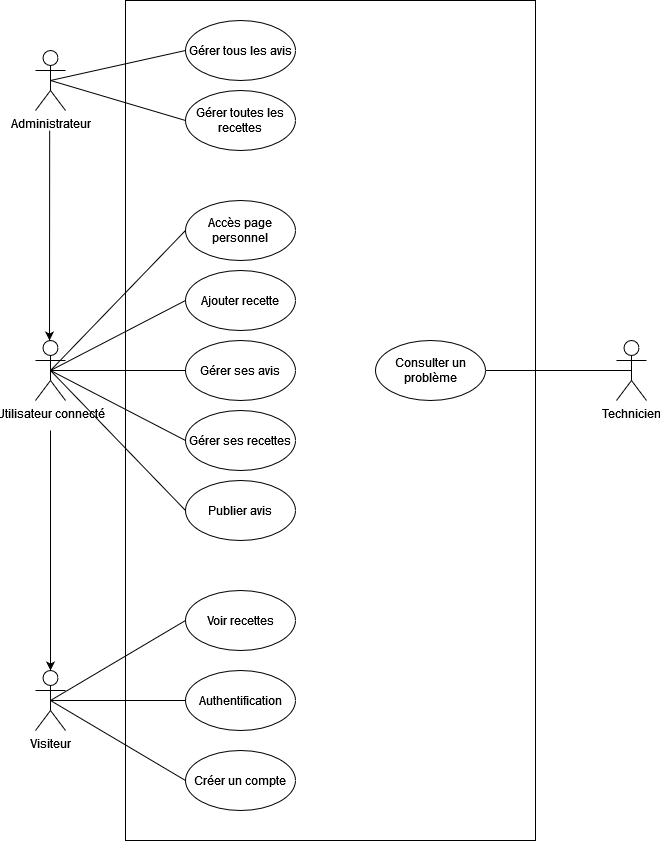

The diagram above was exported from draw.io. Its source (the exported page's mxGraphModel, read from the mxfile embedded in the PNG):
<mxGraphModel dx="2557" dy="2017" grid="1" gridSize="10" guides="1" tooltips="1" connect="1" arrows="1" fold="1" page="1" pageScale="1" pageWidth="827" pageHeight="1169" math="0" shadow="0">
  <root>
    <mxCell id="0" />
    <mxCell id="1" parent="0" />
    <mxCell id="MzAKdShESYEzxCcgHKfC-1" value="" style="rounded=0;whiteSpace=wrap;html=1;" vertex="1" parent="1">
      <mxGeometry x="-70" y="-100" width="410" height="840" as="geometry" />
    </mxCell>
    <mxCell id="MzAKdShESYEzxCcgHKfC-2" value="Utilisateur connecté" style="shape=umlActor;verticalLabelPosition=bottom;verticalAlign=top;html=1;outlineConnect=0;" vertex="1" parent="1">
      <mxGeometry x="-160" y="240" width="30" height="60" as="geometry" />
    </mxCell>
    <mxCell id="MzAKdShESYEzxCcgHKfC-3" value="Administrateur" style="shape=umlActor;verticalLabelPosition=bottom;verticalAlign=top;html=1;outlineConnect=0;" vertex="1" parent="1">
      <mxGeometry x="-160" y="-50" width="30" height="60" as="geometry" />
    </mxCell>
    <mxCell id="MzAKdShESYEzxCcgHKfC-4" value="Technicien" style="shape=umlActor;verticalLabelPosition=bottom;verticalAlign=top;html=1;outlineConnect=0;" vertex="1" parent="1">
      <mxGeometry x="421" y="240" width="30" height="60" as="geometry" />
    </mxCell>
    <mxCell id="MzAKdShESYEzxCcgHKfC-11" value="Ajouter recette" style="ellipse;whiteSpace=wrap;html=1;" vertex="1" parent="1">
      <mxGeometry x="-10" y="170" width="110" height="60" as="geometry" />
    </mxCell>
    <mxCell id="MzAKdShESYEzxCcgHKfC-12" value="Publier avis" style="ellipse;whiteSpace=wrap;html=1;" vertex="1" parent="1">
      <mxGeometry x="-10" y="380" width="110" height="60" as="geometry" />
    </mxCell>
    <mxCell id="MzAKdShESYEzxCcgHKfC-14" value="Gérer ses recettes" style="ellipse;whiteSpace=wrap;html=1;" vertex="1" parent="1">
      <mxGeometry x="-10" y="310" width="110" height="60" as="geometry" />
    </mxCell>
    <mxCell id="MzAKdShESYEzxCcgHKfC-15" value="Voir recettes" style="ellipse;whiteSpace=wrap;html=1;" vertex="1" parent="1">
      <mxGeometry x="-10" y="490" width="110" height="60" as="geometry" />
    </mxCell>
    <mxCell id="MzAKdShESYEzxCcgHKfC-16" value="Consulter un problème" style="ellipse;whiteSpace=wrap;html=1;" vertex="1" parent="1">
      <mxGeometry x="180" y="240" width="110" height="60" as="geometry" />
    </mxCell>
    <mxCell id="MzAKdShESYEzxCcgHKfC-17" value="Gérer toutes les recettes" style="ellipse;whiteSpace=wrap;html=1;" vertex="1" parent="1">
      <mxGeometry x="-10" y="-10" width="110" height="60" as="geometry" />
    </mxCell>
    <mxCell id="MzAKdShESYEzxCcgHKfC-18" value="Gérer tous les avis" style="ellipse;whiteSpace=wrap;html=1;" vertex="1" parent="1">
      <mxGeometry x="-10" y="-80" width="110" height="60" as="geometry" />
    </mxCell>
    <mxCell id="MzAKdShESYEzxCcgHKfC-19" value="Accès page personnel" style="ellipse;whiteSpace=wrap;html=1;" vertex="1" parent="1">
      <mxGeometry x="-10" y="100" width="110" height="60" as="geometry" />
    </mxCell>
    <mxCell id="MzAKdShESYEzxCcgHKfC-20" value="Authentification" style="ellipse;whiteSpace=wrap;html=1;" vertex="1" parent="1">
      <mxGeometry x="-10" y="570" width="110" height="60" as="geometry" />
    </mxCell>
    <mxCell id="MzAKdShESYEzxCcgHKfC-26" value="" style="endArrow=none;html=1;rounded=0;entryX=0.5;entryY=0.5;entryDx=0;entryDy=0;entryPerimeter=0;exitX=0;exitY=0.5;exitDx=0;exitDy=0;" edge="1" parent="1" source="MzAKdShESYEzxCcgHKfC-18" target="MzAKdShESYEzxCcgHKfC-3">
      <mxGeometry width="50" height="50" relative="1" as="geometry">
        <mxPoint x="440" y="200" as="sourcePoint" />
        <mxPoint x="490" y="150" as="targetPoint" />
      </mxGeometry>
    </mxCell>
    <mxCell id="MzAKdShESYEzxCcgHKfC-27" value="" style="endArrow=none;html=1;rounded=0;exitX=0;exitY=0.5;exitDx=0;exitDy=0;entryX=0.5;entryY=0.5;entryDx=0;entryDy=0;entryPerimeter=0;" edge="1" parent="1" source="MzAKdShESYEzxCcgHKfC-17" target="MzAKdShESYEzxCcgHKfC-3">
      <mxGeometry width="50" height="50" relative="1" as="geometry">
        <mxPoint x="450" y="210" as="sourcePoint" />
        <mxPoint x="500" y="160" as="targetPoint" />
      </mxGeometry>
    </mxCell>
    <mxCell id="MzAKdShESYEzxCcgHKfC-28" value="" style="endArrow=none;html=1;rounded=0;exitX=1;exitY=0.5;exitDx=0;exitDy=0;entryX=0.5;entryY=0.5;entryDx=0;entryDy=0;entryPerimeter=0;" edge="1" parent="1" source="MzAKdShESYEzxCcgHKfC-16" target="MzAKdShESYEzxCcgHKfC-4">
      <mxGeometry width="50" height="50" relative="1" as="geometry">
        <mxPoint x="281" y="240" as="sourcePoint" />
        <mxPoint x="331" y="190" as="targetPoint" />
      </mxGeometry>
    </mxCell>
    <mxCell id="MzAKdShESYEzxCcgHKfC-30" value="Gérer ses avis" style="ellipse;whiteSpace=wrap;html=1;" vertex="1" parent="1">
      <mxGeometry x="-10" y="240" width="110" height="60" as="geometry" />
    </mxCell>
    <mxCell id="MzAKdShESYEzxCcgHKfC-31" value="" style="endArrow=none;html=1;rounded=0;exitX=0;exitY=0.5;exitDx=0;exitDy=0;entryX=0.5;entryY=0.5;entryDx=0;entryDy=0;entryPerimeter=0;" edge="1" parent="1" source="MzAKdShESYEzxCcgHKfC-14" target="MzAKdShESYEzxCcgHKfC-2">
      <mxGeometry width="50" height="50" relative="1" as="geometry">
        <mxPoint x="280" y="140" as="sourcePoint" />
        <mxPoint x="560" y="196.94915254237287" as="targetPoint" />
      </mxGeometry>
    </mxCell>
    <mxCell id="MzAKdShESYEzxCcgHKfC-33" value="" style="endArrow=none;html=1;rounded=0;exitX=0.5;exitY=0.5;exitDx=0;exitDy=0;exitPerimeter=0;entryX=0;entryY=0.5;entryDx=0;entryDy=0;" edge="1" parent="1" source="MzAKdShESYEzxCcgHKfC-2" target="MzAKdShESYEzxCcgHKfC-30">
      <mxGeometry width="50" height="50" relative="1" as="geometry">
        <mxPoint x="350" y="320" as="sourcePoint" />
        <mxPoint x="400" y="270" as="targetPoint" />
      </mxGeometry>
    </mxCell>
    <mxCell id="MzAKdShESYEzxCcgHKfC-34" value="" style="endArrow=none;html=1;rounded=0;exitX=0;exitY=0.5;exitDx=0;exitDy=0;entryX=0.5;entryY=0.5;entryDx=0;entryDy=0;entryPerimeter=0;" edge="1" parent="1" source="MzAKdShESYEzxCcgHKfC-11" target="MzAKdShESYEzxCcgHKfC-2">
      <mxGeometry width="50" height="50" relative="1" as="geometry">
        <mxPoint x="-30" y="370" as="sourcePoint" />
        <mxPoint x="-95" y="290" as="targetPoint" />
      </mxGeometry>
    </mxCell>
    <mxCell id="MzAKdShESYEzxCcgHKfC-35" value="" style="endArrow=none;html=1;rounded=0;exitX=0;exitY=0.5;exitDx=0;exitDy=0;entryX=0.5;entryY=0.5;entryDx=0;entryDy=0;entryPerimeter=0;" edge="1" parent="1" source="MzAKdShESYEzxCcgHKfC-19" target="MzAKdShESYEzxCcgHKfC-2">
      <mxGeometry width="50" height="50" relative="1" as="geometry">
        <mxPoint x="110" y="150" as="sourcePoint" />
        <mxPoint x="-105" y="250" as="targetPoint" />
      </mxGeometry>
    </mxCell>
    <mxCell id="MzAKdShESYEzxCcgHKfC-37" value="" style="endArrow=none;html=1;rounded=0;exitX=0;exitY=0.5;exitDx=0;exitDy=0;entryX=0.5;entryY=0.5;entryDx=0;entryDy=0;entryPerimeter=0;" edge="1" parent="1" source="MzAKdShESYEzxCcgHKfC-12" target="MzAKdShESYEzxCcgHKfC-2">
      <mxGeometry width="50" height="50" relative="1" as="geometry">
        <mxPoint x="130" y="170" as="sourcePoint" />
        <mxPoint x="-110" y="240" as="targetPoint" />
      </mxGeometry>
    </mxCell>
    <mxCell id="MzAKdShESYEzxCcgHKfC-42" value="Visiteur" style="shape=umlActor;verticalLabelPosition=bottom;verticalAlign=top;html=1;outlineConnect=0;" vertex="1" parent="1">
      <mxGeometry x="-160" y="570" width="30" height="60" as="geometry" />
    </mxCell>
    <mxCell id="MzAKdShESYEzxCcgHKfC-43" value="" style="endArrow=none;html=1;rounded=0;exitX=0.5;exitY=0.5;exitDx=0;exitDy=0;exitPerimeter=0;entryX=0;entryY=0.5;entryDx=0;entryDy=0;" edge="1" parent="1" source="MzAKdShESYEzxCcgHKfC-42" target="MzAKdShESYEzxCcgHKfC-20">
      <mxGeometry width="50" height="50" relative="1" as="geometry">
        <mxPoint x="260" y="360" as="sourcePoint" />
        <mxPoint x="310" y="310" as="targetPoint" />
      </mxGeometry>
    </mxCell>
    <mxCell id="MzAKdShESYEzxCcgHKfC-44" value="" style="endArrow=none;html=1;rounded=0;exitX=0.5;exitY=0.5;exitDx=0;exitDy=0;exitPerimeter=0;entryX=0;entryY=0.5;entryDx=0;entryDy=0;" edge="1" parent="1" source="MzAKdShESYEzxCcgHKfC-42" target="MzAKdShESYEzxCcgHKfC-15">
      <mxGeometry width="50" height="50" relative="1" as="geometry">
        <mxPoint x="270" y="370" as="sourcePoint" />
        <mxPoint x="320" y="320" as="targetPoint" />
      </mxGeometry>
    </mxCell>
    <mxCell id="MzAKdShESYEzxCcgHKfC-46" value="" style="endArrow=classic;html=1;rounded=0;entryX=0.5;entryY=0;entryDx=0;entryDy=0;entryPerimeter=0;" edge="1" parent="1" target="MzAKdShESYEzxCcgHKfC-42">
      <mxGeometry width="50" height="50" relative="1" as="geometry">
        <mxPoint x="-145" y="330" as="sourcePoint" />
        <mxPoint x="320" y="370" as="targetPoint" />
      </mxGeometry>
    </mxCell>
    <mxCell id="MzAKdShESYEzxCcgHKfC-47" value="" style="endArrow=classic;html=1;rounded=0;" edge="1" parent="1">
      <mxGeometry width="50" height="50" relative="1" as="geometry">
        <mxPoint x="-145.83" y="30" as="sourcePoint" />
        <mxPoint x="-146" y="240" as="targetPoint" />
      </mxGeometry>
    </mxCell>
    <mxCell id="MzAKdShESYEzxCcgHKfC-48" value="Créer un compte" style="ellipse;whiteSpace=wrap;html=1;" vertex="1" parent="1">
      <mxGeometry x="-10" y="650" width="110" height="60" as="geometry" />
    </mxCell>
    <mxCell id="MzAKdShESYEzxCcgHKfC-49" value="" style="endArrow=none;html=1;rounded=0;exitX=0.5;exitY=0.5;exitDx=0;exitDy=0;exitPerimeter=0;entryX=0;entryY=0.5;entryDx=0;entryDy=0;" edge="1" parent="1" source="MzAKdShESYEzxCcgHKfC-42" target="MzAKdShESYEzxCcgHKfC-48">
      <mxGeometry width="50" height="50" relative="1" as="geometry">
        <mxPoint x="-135" y="570" as="sourcePoint" />
        <mxPoint x="7.275957614183426e-12" y="610" as="targetPoint" />
      </mxGeometry>
    </mxCell>
  </root>
</mxGraphModel>